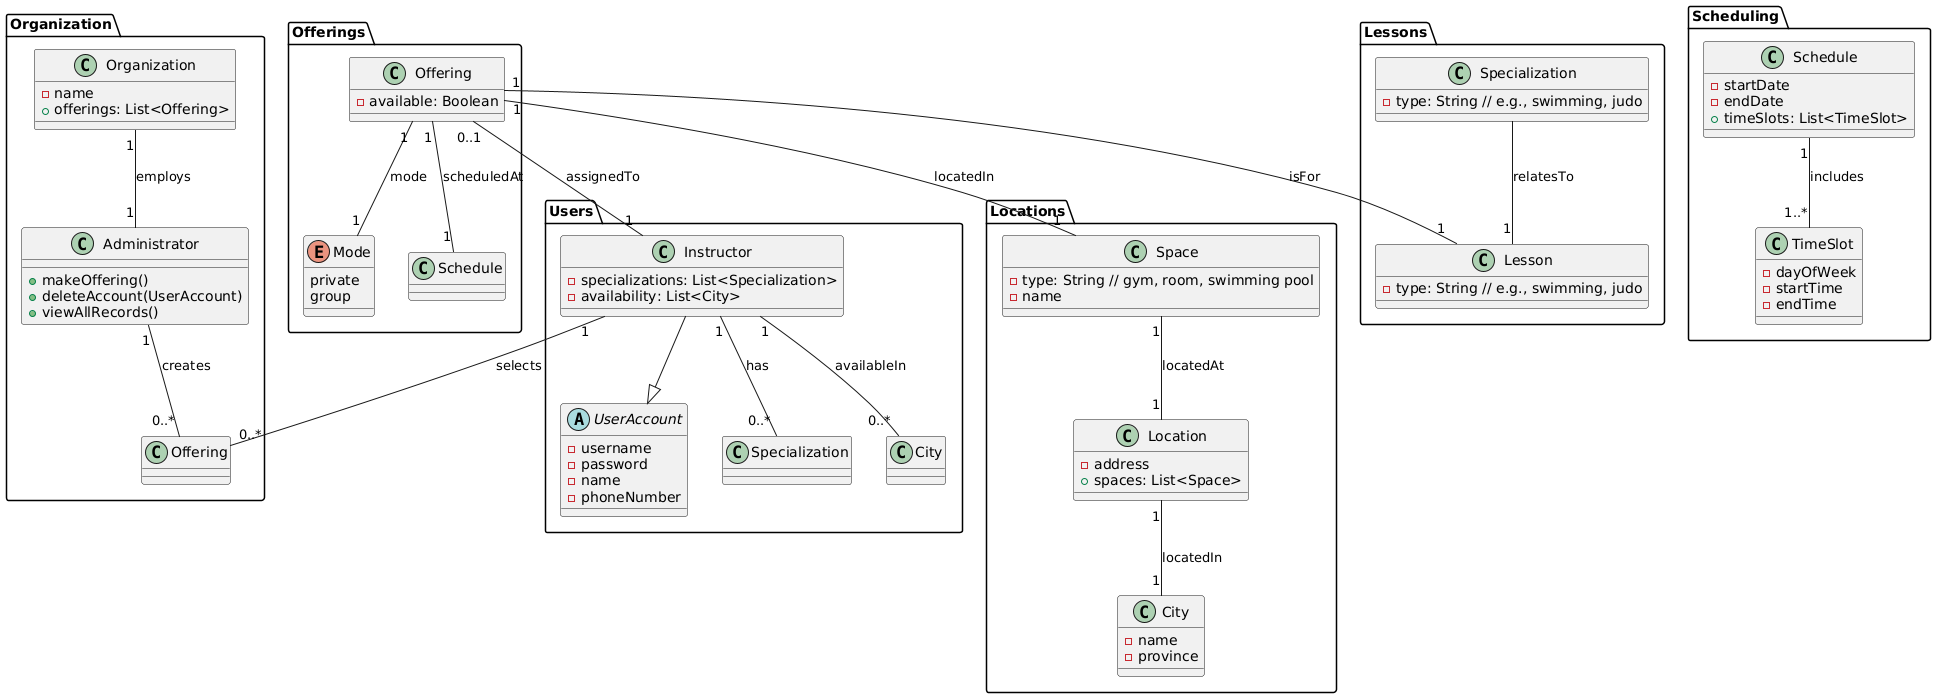

The diagram above was rendered by PlantUML. Its source (embedded in the PNG):
@startuml
' Define main packages
package "Organization" {
    class Organization {
        - name
        + offerings: List<Offering>
    }

    class Administrator {
        + makeOffering()
        + deleteAccount(UserAccount)
        + viewAllRecords()
    }

    Organization "1" -- "1" Administrator : employs
    Administrator "1" -- "0..*" Offering : creates
}

package "Users" {
    abstract class UserAccount {
        - username
        - password
        - name
        - phoneNumber
    }

    class Instructor {
        - specializations: List<Specialization>
        - availability: List<City>
    }

    Instructor --|> UserAccount
    Instructor "1" -- "0..*" Specialization : has
    Instructor "1" -- "0..*" City : availableIn
    Instructor "1" -- "0..*" Offering : selects
}

package "Locations" {
    class City {
        - name
        - province
    }

    class Location {
        - address
        + spaces: List<Space>
    }

    Location "1" -- "1" City : locatedIn

    class Space {
        - type: String // gym, room, swimming pool
        - name
    }

    Space "1" -- "1" Location : locatedAt
}

package "Lessons" {
    class Lesson {
        - type: String // e.g., swimming, judo
    }

    class Specialization {
        - type: String // e.g., swimming, judo
    }

    Specialization -- "1" Lesson : relatesTo
}

package "Offerings" {
    class Offering {
        - available: Boolean
    }

    enum Mode {
        private
        group
    }

    Offering "1" -- "1" Lesson : isFor
    Offering "1" -- "1" Mode : mode
    Offering "1" -- "1" Schedule : scheduledAt
    Offering "1" -- "1" Space : locatedIn
    Offering "0..1" -- "1" Instructor : assignedTo
}

package "Scheduling" {
    class Schedule {
        - startDate
        - endDate
        + timeSlots: List<TimeSlot>
    }

    class TimeSlot {
        - dayOfWeek
        - startTime
        - endTime
    }

    Schedule "1" -- "1..*" TimeSlot : includes
}
@enduml